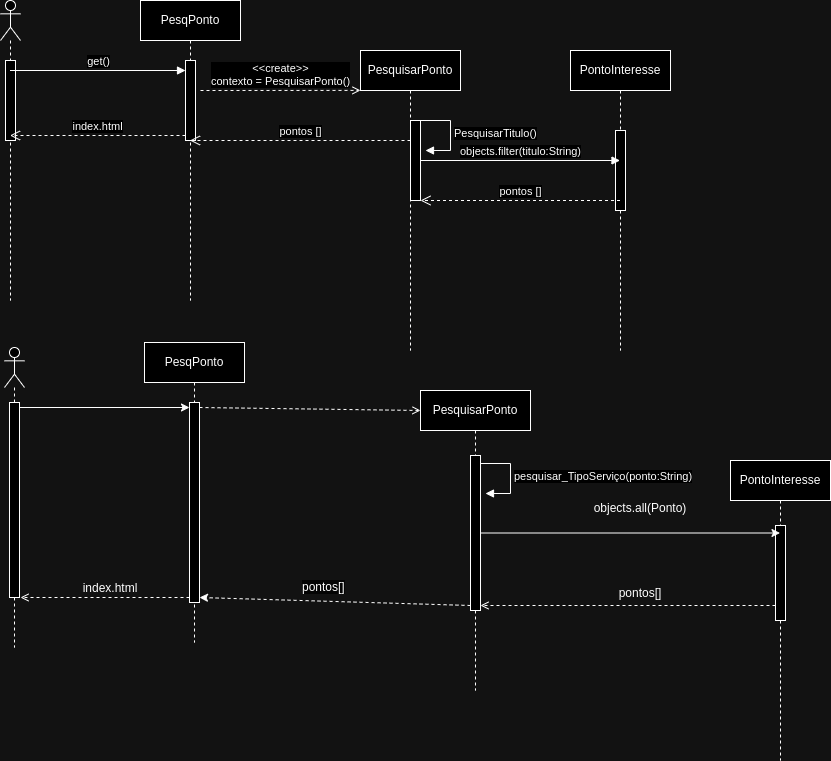

The diagram above was exported from draw.io. Its source (the exported page's mxGraphModel, read from the mxfile embedded in the PNG):
<mxGraphModel dx="806" dy="533" grid="1" gridSize="10" guides="1" tooltips="1" connect="1" arrows="1" fold="1" page="1" pageScale="1" pageWidth="827" pageHeight="1169" math="0" shadow="0">
  <root>
    <mxCell id="0" />
    <mxCell id="1" parent="0" />
    <mxCell id="l2E3aO2BYY8Zjkfpyne5-5" value="PesqPonto" style="shape=umlLifeline;perimeter=lifelinePerimeter;whiteSpace=wrap;html=1;container=1;dropTarget=0;collapsible=0;recursiveResize=0;outlineConnect=0;portConstraint=eastwest;newEdgeStyle={&quot;curved&quot;:0,&quot;rounded&quot;:0};" parent="1" vertex="1">
      <mxGeometry x="220" y="90" width="100" height="300" as="geometry" />
    </mxCell>
    <mxCell id="l2E3aO2BYY8Zjkfpyne5-16" value="" style="html=1;points=[[0,0,0,0,5],[0,1,0,0,-5],[1,0,0,0,5],[1,1,0,0,-5]];perimeter=orthogonalPerimeter;outlineConnect=0;targetShapes=umlLifeline;portConstraint=eastwest;newEdgeStyle={&quot;curved&quot;:0,&quot;rounded&quot;:0};" parent="l2E3aO2BYY8Zjkfpyne5-5" vertex="1">
      <mxGeometry x="45" y="60" width="10" height="80" as="geometry" />
    </mxCell>
    <mxCell id="l2E3aO2BYY8Zjkfpyne5-6" value="PesquisarPonto" style="shape=umlLifeline;perimeter=lifelinePerimeter;whiteSpace=wrap;html=1;container=1;dropTarget=0;collapsible=0;recursiveResize=0;outlineConnect=0;portConstraint=eastwest;newEdgeStyle={&quot;curved&quot;:0,&quot;rounded&quot;:0};" parent="1" vertex="1">
      <mxGeometry x="440" y="140" width="100" height="300" as="geometry" />
    </mxCell>
    <mxCell id="l2E3aO2BYY8Zjkfpyne5-24" value="" style="html=1;points=[[0,0,0,0,5],[0,1,0,0,-5],[1,0,0,0,5],[1,1,0,0,-5]];perimeter=orthogonalPerimeter;outlineConnect=0;targetShapes=umlLifeline;portConstraint=eastwest;newEdgeStyle={&quot;curved&quot;:0,&quot;rounded&quot;:0};" parent="l2E3aO2BYY8Zjkfpyne5-6" vertex="1">
      <mxGeometry x="50" y="70" width="10" height="80" as="geometry" />
    </mxCell>
    <mxCell id="l2E3aO2BYY8Zjkfpyne5-25" value="PesquisarTitulo()" style="html=1;align=left;spacingLeft=2;endArrow=block;rounded=0;edgeStyle=orthogonalEdgeStyle;curved=0;rounded=0;" parent="l2E3aO2BYY8Zjkfpyne5-6" edge="1">
      <mxGeometry relative="1" as="geometry">
        <mxPoint x="60" y="70" as="sourcePoint" />
        <Array as="points">
          <mxPoint x="90" y="100" />
        </Array>
        <mxPoint x="65" y="100" as="targetPoint" />
      </mxGeometry>
    </mxCell>
    <mxCell id="l2E3aO2BYY8Zjkfpyne5-7" value="" style="shape=umlLifeline;perimeter=lifelinePerimeter;whiteSpace=wrap;html=1;container=1;dropTarget=0;collapsible=0;recursiveResize=0;outlineConnect=0;portConstraint=eastwest;newEdgeStyle={&quot;curved&quot;:0,&quot;rounded&quot;:0};participant=umlActor;" parent="1" vertex="1">
      <mxGeometry x="80" y="90" width="20" height="300" as="geometry" />
    </mxCell>
    <mxCell id="q4bk-VvHLQZ-TqmOvaNk-1" value="" style="html=1;points=[[0,0,0,0,5],[0,1,0,0,-5],[1,0,0,0,5],[1,1,0,0,-5]];perimeter=orthogonalPerimeter;outlineConnect=0;targetShapes=umlLifeline;portConstraint=eastwest;newEdgeStyle={&quot;curved&quot;:0,&quot;rounded&quot;:0};" vertex="1" parent="l2E3aO2BYY8Zjkfpyne5-7">
      <mxGeometry x="5" y="60" width="10" height="80" as="geometry" />
    </mxCell>
    <mxCell id="l2E3aO2BYY8Zjkfpyne5-14" value="&lt;div&gt;&amp;lt;&amp;lt;create&amp;gt;&amp;gt;&lt;/div&gt;&lt;div&gt;contexto = PesquisarPonto()&lt;br&gt;&lt;/div&gt;" style="html=1;verticalAlign=bottom;endArrow=open;curved=0;rounded=0;entryX=0;entryY=0.133;entryDx=0;entryDy=0;entryPerimeter=0;dashed=1;endFill=0;" parent="1" target="l2E3aO2BYY8Zjkfpyne5-6" edge="1">
      <mxGeometry width="80" relative="1" as="geometry">
        <mxPoint x="280" y="180" as="sourcePoint" />
        <mxPoint x="410" y="180" as="targetPoint" />
      </mxGeometry>
    </mxCell>
    <mxCell id="l2E3aO2BYY8Zjkfpyne5-15" value="get()" style="html=1;verticalAlign=bottom;endArrow=block;curved=0;rounded=0;" parent="1" target="l2E3aO2BYY8Zjkfpyne5-16" edge="1">
      <mxGeometry width="80" relative="1" as="geometry">
        <mxPoint x="89.5" y="160" as="sourcePoint" />
        <mxPoint x="250" y="160" as="targetPoint" />
      </mxGeometry>
    </mxCell>
    <mxCell id="l2E3aO2BYY8Zjkfpyne5-21" value="&lt;div&gt;PontoInteresse&lt;/div&gt;" style="shape=umlLifeline;perimeter=lifelinePerimeter;whiteSpace=wrap;html=1;container=1;dropTarget=0;collapsible=0;recursiveResize=0;outlineConnect=0;portConstraint=eastwest;newEdgeStyle={&quot;curved&quot;:0,&quot;rounded&quot;:0};" parent="1" vertex="1">
      <mxGeometry x="650" y="140" width="100" height="300" as="geometry" />
    </mxCell>
    <mxCell id="l2E3aO2BYY8Zjkfpyne5-27" value="" style="html=1;points=[[0,0,0,0,5],[0,1,0,0,-5],[1,0,0,0,5],[1,1,0,0,-5]];perimeter=orthogonalPerimeter;outlineConnect=0;targetShapes=umlLifeline;portConstraint=eastwest;newEdgeStyle={&quot;curved&quot;:0,&quot;rounded&quot;:0};" parent="l2E3aO2BYY8Zjkfpyne5-21" vertex="1">
      <mxGeometry x="45" y="80" width="10" height="80" as="geometry" />
    </mxCell>
    <mxCell id="l2E3aO2BYY8Zjkfpyne5-26" value="objects.filter(titulo:String)" style="html=1;verticalAlign=bottom;endArrow=block;curved=0;rounded=0;" parent="1" target="l2E3aO2BYY8Zjkfpyne5-21" edge="1">
      <mxGeometry x="0.0028" width="80" relative="1" as="geometry">
        <mxPoint x="500" y="250" as="sourcePoint" />
        <mxPoint x="670" y="250" as="targetPoint" />
        <mxPoint as="offset" />
      </mxGeometry>
    </mxCell>
    <mxCell id="l2E3aO2BYY8Zjkfpyne5-28" value="pontos []" style="html=1;verticalAlign=bottom;endArrow=open;dashed=1;endSize=8;curved=0;rounded=0;entryX=1;entryY=1;entryDx=0;entryDy=0;entryPerimeter=0;" parent="1" source="l2E3aO2BYY8Zjkfpyne5-21" target="l2E3aO2BYY8Zjkfpyne5-24" edge="1">
      <mxGeometry relative="1" as="geometry">
        <mxPoint x="680" y="300" as="sourcePoint" />
        <mxPoint x="510" y="290" as="targetPoint" />
      </mxGeometry>
    </mxCell>
    <mxCell id="l2E3aO2BYY8Zjkfpyne5-29" value="pontos []" style="html=1;verticalAlign=bottom;endArrow=open;dashed=1;endSize=8;curved=0;rounded=0;" parent="1" target="l2E3aO2BYY8Zjkfpyne5-5" edge="1">
      <mxGeometry relative="1" as="geometry">
        <mxPoint x="490" y="230" as="sourcePoint" />
        <mxPoint x="300" y="230" as="targetPoint" />
      </mxGeometry>
    </mxCell>
    <mxCell id="l2E3aO2BYY8Zjkfpyne5-30" value="index.html" style="html=1;verticalAlign=bottom;endArrow=open;dashed=1;endSize=8;curved=0;rounded=0;exitX=0;exitY=1;exitDx=0;exitDy=-5;exitPerimeter=0;" parent="1" source="l2E3aO2BYY8Zjkfpyne5-16" target="l2E3aO2BYY8Zjkfpyne5-7" edge="1">
      <mxGeometry relative="1" as="geometry">
        <mxPoint x="270" y="220" as="sourcePoint" />
        <mxPoint x="90" y="220" as="targetPoint" />
      </mxGeometry>
    </mxCell>
    <mxCell id="q4bk-VvHLQZ-TqmOvaNk-2" value="" style="shape=umlLifeline;perimeter=lifelinePerimeter;whiteSpace=wrap;html=1;container=1;dropTarget=0;collapsible=0;recursiveResize=0;outlineConnect=0;portConstraint=eastwest;newEdgeStyle={&quot;curved&quot;:0,&quot;rounded&quot;:0};participant=umlActor;" vertex="1" parent="1">
      <mxGeometry x="84" y="437" width="20" height="300" as="geometry" />
    </mxCell>
    <mxCell id="q4bk-VvHLQZ-TqmOvaNk-3" value="" style="html=1;points=[[0,0,0,0,5],[0,1,0,0,-5],[1,0,0,0,5],[1,1,0,0,-5]];perimeter=orthogonalPerimeter;outlineConnect=0;targetShapes=umlLifeline;portConstraint=eastwest;newEdgeStyle={&quot;curved&quot;:0,&quot;rounded&quot;:0};" vertex="1" parent="q4bk-VvHLQZ-TqmOvaNk-2">
      <mxGeometry x="5" y="55" width="10" height="195" as="geometry" />
    </mxCell>
    <mxCell id="q4bk-VvHLQZ-TqmOvaNk-4" value="PesqPonto" style="shape=umlLifeline;perimeter=lifelinePerimeter;whiteSpace=wrap;html=1;container=1;dropTarget=0;collapsible=0;recursiveResize=0;outlineConnect=0;portConstraint=eastwest;newEdgeStyle={&quot;curved&quot;:0,&quot;rounded&quot;:0};" vertex="1" parent="1">
      <mxGeometry x="224" y="432" width="100" height="300" as="geometry" />
    </mxCell>
    <mxCell id="q4bk-VvHLQZ-TqmOvaNk-5" value="" style="html=1;points=[[0,0,0,0,5],[0,1,0,0,-5],[1,0,0,0,5],[1,1,0,0,-5]];perimeter=orthogonalPerimeter;outlineConnect=0;targetShapes=umlLifeline;portConstraint=eastwest;newEdgeStyle={&quot;curved&quot;:0,&quot;rounded&quot;:0};" vertex="1" parent="q4bk-VvHLQZ-TqmOvaNk-4">
      <mxGeometry x="45" y="60" width="10" height="200" as="geometry" />
    </mxCell>
    <mxCell id="q4bk-VvHLQZ-TqmOvaNk-6" style="rounded=0;orthogonalLoop=1;jettySize=auto;html=1;entryX=0;entryY=0;entryDx=0;entryDy=5;entryPerimeter=0;" edge="1" parent="1" source="q4bk-VvHLQZ-TqmOvaNk-3" target="q4bk-VvHLQZ-TqmOvaNk-5">
      <mxGeometry relative="1" as="geometry" />
    </mxCell>
    <mxCell id="q4bk-VvHLQZ-TqmOvaNk-7" value="PesquisarPonto" style="shape=umlLifeline;perimeter=lifelinePerimeter;whiteSpace=wrap;html=1;container=1;dropTarget=0;collapsible=0;recursiveResize=0;outlineConnect=0;portConstraint=eastwest;newEdgeStyle={&quot;curved&quot;:0,&quot;rounded&quot;:0};" vertex="1" parent="1">
      <mxGeometry x="500" y="480" width="110" height="300" as="geometry" />
    </mxCell>
    <mxCell id="q4bk-VvHLQZ-TqmOvaNk-8" value="" style="html=1;points=[[0,0,0,0,5],[0,1,0,0,-5],[1,0,0,0,5],[1,1,0,0,-5]];perimeter=orthogonalPerimeter;outlineConnect=0;targetShapes=umlLifeline;portConstraint=eastwest;newEdgeStyle={&quot;curved&quot;:0,&quot;rounded&quot;:0};" vertex="1" parent="q4bk-VvHLQZ-TqmOvaNk-7">
      <mxGeometry x="50" y="65" width="10" height="155" as="geometry" />
    </mxCell>
    <mxCell id="q4bk-VvHLQZ-TqmOvaNk-12" value="pesquisar_TipoServiço(ponto:String)" style="html=1;align=left;spacingLeft=2;endArrow=block;rounded=0;edgeStyle=orthogonalEdgeStyle;curved=0;rounded=0;" edge="1" parent="q4bk-VvHLQZ-TqmOvaNk-7">
      <mxGeometry relative="1" as="geometry">
        <mxPoint x="60" y="73" as="sourcePoint" />
        <Array as="points">
          <mxPoint x="90" y="103" />
        </Array>
        <mxPoint x="65" y="103" as="targetPoint" />
      </mxGeometry>
    </mxCell>
    <mxCell id="q4bk-VvHLQZ-TqmOvaNk-10" style="rounded=0;orthogonalLoop=1;jettySize=auto;html=1;exitX=1;exitY=0;exitDx=0;exitDy=5;exitPerimeter=0;dashed=1;endArrow=open;endFill=0;" edge="1" parent="1" source="q4bk-VvHLQZ-TqmOvaNk-5">
      <mxGeometry relative="1" as="geometry">
        <mxPoint x="500" y="500" as="targetPoint" />
      </mxGeometry>
    </mxCell>
    <mxCell id="q4bk-VvHLQZ-TqmOvaNk-13" value="PontoInteresse" style="shape=umlLifeline;perimeter=lifelinePerimeter;whiteSpace=wrap;html=1;container=1;dropTarget=0;collapsible=0;recursiveResize=0;outlineConnect=0;portConstraint=eastwest;newEdgeStyle={&quot;curved&quot;:0,&quot;rounded&quot;:0};" vertex="1" parent="1">
      <mxGeometry x="810" y="550" width="100" height="300" as="geometry" />
    </mxCell>
    <mxCell id="q4bk-VvHLQZ-TqmOvaNk-16" value="" style="html=1;points=[[0,0,0,0,5],[0,1,0,0,-5],[1,0,0,0,5],[1,1,0,0,-5]];perimeter=orthogonalPerimeter;outlineConnect=0;targetShapes=umlLifeline;portConstraint=eastwest;newEdgeStyle={&quot;curved&quot;:0,&quot;rounded&quot;:0};" vertex="1" parent="q4bk-VvHLQZ-TqmOvaNk-13">
      <mxGeometry x="45" y="65" width="10" height="95" as="geometry" />
    </mxCell>
    <mxCell id="q4bk-VvHLQZ-TqmOvaNk-17" value="objects.all(Ponto)" style="text;html=1;strokeColor=none;fillColor=none;align=center;verticalAlign=middle;whiteSpace=wrap;rounded=0;" vertex="1" parent="1">
      <mxGeometry x="690" y="585" width="60" height="25" as="geometry" />
    </mxCell>
    <mxCell id="q4bk-VvHLQZ-TqmOvaNk-18" style="rounded=0;orthogonalLoop=1;jettySize=auto;html=1;" edge="1" parent="1" source="q4bk-VvHLQZ-TqmOvaNk-8" target="q4bk-VvHLQZ-TqmOvaNk-13">
      <mxGeometry relative="1" as="geometry" />
    </mxCell>
    <mxCell id="q4bk-VvHLQZ-TqmOvaNk-19" style="rounded=0;orthogonalLoop=1;jettySize=auto;html=1;entryX=1;entryY=1;entryDx=0;entryDy=-5;entryPerimeter=0;dashed=1;endArrow=open;endFill=0;" edge="1" parent="1" source="q4bk-VvHLQZ-TqmOvaNk-16" target="q4bk-VvHLQZ-TqmOvaNk-8">
      <mxGeometry relative="1" as="geometry" />
    </mxCell>
    <mxCell id="q4bk-VvHLQZ-TqmOvaNk-20" value="pontos[]" style="text;html=1;strokeColor=none;fillColor=none;align=center;verticalAlign=middle;whiteSpace=wrap;rounded=0;" vertex="1" parent="1">
      <mxGeometry x="690" y="670" width="60" height="25" as="geometry" />
    </mxCell>
    <mxCell id="q4bk-VvHLQZ-TqmOvaNk-21" style="rounded=0;orthogonalLoop=1;jettySize=auto;html=1;exitX=0;exitY=1;exitDx=0;exitDy=-5;exitPerimeter=0;entryX=1;entryY=1;entryDx=0;entryDy=-5;entryPerimeter=0;dashed=1;" edge="1" parent="1" source="q4bk-VvHLQZ-TqmOvaNk-8" target="q4bk-VvHLQZ-TqmOvaNk-5">
      <mxGeometry relative="1" as="geometry" />
    </mxCell>
    <mxCell id="q4bk-VvHLQZ-TqmOvaNk-22" value="&lt;span style=&quot;color: rgb(0, 0, 0); font-family: Helvetica; font-size: 12px; font-style: normal; font-variant-ligatures: normal; font-variant-caps: normal; font-weight: 400; letter-spacing: normal; orphans: 2; text-align: center; text-indent: 0px; text-transform: none; widows: 2; word-spacing: 0px; -webkit-text-stroke-width: 0px; background-color: rgb(251, 251, 251); text-decoration-thickness: initial; text-decoration-style: initial; text-decoration-color: initial; float: none; display: inline !important;&quot;&gt;pontos[]&lt;/span&gt;" style="text;whiteSpace=wrap;html=1;" vertex="1" parent="1">
      <mxGeometry x="380" y="662.5" width="80" height="40" as="geometry" />
    </mxCell>
    <mxCell id="q4bk-VvHLQZ-TqmOvaNk-23" style="rounded=0;orthogonalLoop=1;jettySize=auto;html=1;exitX=0;exitY=1;exitDx=0;exitDy=-5;exitPerimeter=0;dashed=1;endArrow=open;endFill=0;" edge="1" parent="1" source="q4bk-VvHLQZ-TqmOvaNk-5">
      <mxGeometry relative="1" as="geometry">
        <mxPoint x="100" y="687" as="targetPoint" />
      </mxGeometry>
    </mxCell>
    <mxCell id="q4bk-VvHLQZ-TqmOvaNk-24" value="index.html" style="text;html=1;strokeColor=none;fillColor=none;align=center;verticalAlign=middle;whiteSpace=wrap;rounded=0;" vertex="1" parent="1">
      <mxGeometry x="160" y="662.5" width="60" height="30" as="geometry" />
    </mxCell>
  </root>
</mxGraphModel>